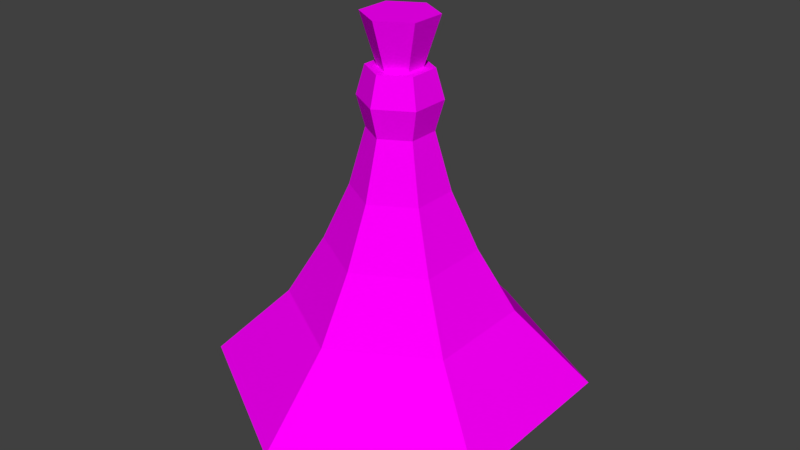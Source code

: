 # Source: pocion.blend  (saved by Blender 2.79.0; exported with 4.5.12 LTS)
import bpy
from mathutils import Matrix  # noqa: F401  (used for matrix-valued properties, if any)

bpy.ops.wm.read_factory_settings(use_empty=True)
scene = bpy.context.scene
scene.name = 'Scene'

# ---- collections
col_collection_1 = bpy.data.collections.new('Collection 1'); scene.collection.children.link(col_collection_1)

# ---- images (referenced by path relative to the original .blend; pixels are not part of the script)
import os
ASSET_DIR = os.environ.get("B2B_ASSET_DIR", "")  # directory of the original .blend (textures are referenced by path, not embedded)
HERE = os.path.dirname(os.path.abspath(__file__))  # packed textures are extracted next to this script under _unpacked/

def load_image(name, relpath, width, height, colorspace="sRGB"):
    """Load a texture the original file referenced (path relative to the .blend, or extracted next to this script)."""
    p = next((c for c in (os.path.join(HERE, relpath), os.path.join(ASSET_DIR, relpath)) if relpath and os.path.exists(c)), "")
    if p:
        img = bpy.data.images.load(p, check_existing=True)
        img.name = name
    else:  # same state as the original file: an image datablock whose file is absent (Cycles renders it pink)
        img = bpy.data.images.new(name, width, height)
        img.source = "FILE"
        img.filepath = "//" + (relpath or name)
    img.colorspace_settings.name = colorspace
    return img
img_pocion_png = load_image('pocion.png', 'pocion.png', 1024, 1024, 'sRGB')

# ---- materials (node trees are filled in below, after node groups)
mat_material_001 = bpy.data.materials.new('Material.001')
mat_material_001.alpha_threshold = 0.0
mat_material_001.roughness = 0.5

# ---- material node trees
mat_material_001.use_nodes = True; mat_material_001.node_tree.nodes.clear()
_N = mat_material_001.node_tree.nodes; _L = mat_material_001.node_tree.links
n0 = _N.new('ShaderNodeOutputMaterial'); n0.name = 'Material Output'; n0.location = (300, 300)
n1 = _N.new('ShaderNodeBsdfDiffuse'); n1.name = 'Diffuse BSDF'; n1.location = (10, 300)
n2 = _N.new('ShaderNodeTexImage'); n2.name = 'Image Texture'; n2.location = (-180, 300)
n2.width = 140
n2.image = img_pocion_png
_L.new(n1.outputs[0], n0.inputs[0])
_L.new(n2.outputs[0], n1.inputs[0])
n0.is_active_output = True

# ---- world
world_world = bpy.data.worlds.new('World'); scene.world = world_world
world_world.color = (0.05088, 0.05088, 0.05088)
world_world.use_sun_shadow = False
world_world.sun_shadow_jitter_overblur = 0.0
world_world.cycles.sampling_method = 'MANUAL'

# ---- meshes
me_cylinder = bpy.data.meshes.new('Cylinder')
me_cylinder.from_pydata([(0.0117, 1.355, -1.124), (1.167, 0.6874, -1.124), (1.167, -0.6469, -1.124), (0.0117, -0.9797, -1.469), (0.0117, -1.314, -1.124), (-0.8543, -0.4797, -1.469), (-1.144, -0.6469, -1.124), (-1.144, 0.6874, -1.124), (0.7006, 0.418, -0.591), (0.0117, 0.8157, -0.591), (0.7006, -0.3775, -0.591), (0.0117, -0.7752, -0.591), (-0.6772, -0.3775, -0.591), (-0.6772, 0.418, -0.591), (0.4702, 0.285, -0.1437), (0.0117, 0.5497, -0.1437), (0.4702, -0.2444, -0.1437), (0.0117, -0.5091, -0.1437), (-0.4468, -0.2444, -0.1437), (-0.4468, 0.285, -0.1437), (0.3081, 0.1914, 0.2756), (0.0117, 0.3626, 0.2756), (0.3081, -0.1509, 0.2756), (0.0117, -0.322, 0.2756), (-0.2847, -0.1509, 0.2756), (-0.2847, 0.1914, 0.2756), (0.2092, 0.1343, 0.6904), (0.0117, 0.2483, 0.6904), (0.2092, -0.09376, 0.6904), (0.0117, -0.2078, 0.6904), (-0.1858, -0.09376, 0.6904), (-0.1858, 0.1343, 0.6904), (0.2599, 0.1636, 0.9055), (0.0117, 0.3069, 0.9055), (0.2599, -0.123, 0.9055), (0.0117, -0.2663, 0.9055), (-0.2365, -0.123, 0.9055), (-0.2365, 0.1636, 0.9055), (0.2092, 0.1343, 1.112), (0.0117, 0.2483, 1.112), (0.2092, -0.09376, 1.112), (0.0117, -0.2078, 1.112), (-0.1858, -0.09376, 1.112), (-0.1858, 0.1343, 1.112), (0.1426, 0.09587, 1.112), (0.0117, 0.1715, 1.112), (0.1426, -0.05533, 1.112), (0.0117, -0.1309, 1.112), (-0.1192, -0.05533, 1.112), (-0.1192, 0.09587, 1.112), (0.2361, 0.1498, 1.457), (0.0117, 0.2794, 1.457), (0.2361, -0.1093, 1.457), (0.0117, -0.2389, 1.457), (-0.2127, -0.1093, 1.457), (-0.2127, 0.1498, 1.457), (0.0117, 1.02, -1.469), (0.8777, 0.5203, -1.469), (1.167, 0.6874, -1.124), (0.0117, 1.355, -1.124), (0.8777, -0.4797, -1.469), (1.167, -0.6469, -1.124), (0.0117, -0.9797, -1.469), (0.0117, -1.314, -1.124), (-0.8543, -0.4797, -1.469), (-1.144, -0.6469, -1.124), (-0.8543, 0.5203, -1.469), (-1.144, 0.6874, -1.124), (0.0117, 0.907, -1.469), (0.7796, 0.4636, -1.469), (0.7796, -0.4231, -1.469), (0.0117, -0.8665, -1.469), (-0.7562, -0.4231, -1.469), (-0.7562, 0.4636, -1.469)], [], [(3, 4, 6, 5), (0, 7, 13, 9), (4, 3, 62, 63), (7, 0, 59, 67), (13, 12, 18, 19), (6, 4, 11, 12), (2, 1, 8, 10), (7, 6, 12, 13), (1, 0, 9, 8), (4, 2, 10, 11), (15, 19, 25, 21), (11, 10, 16, 17), (8, 9, 15, 14), (9, 13, 19, 15), (12, 11, 17, 18), (10, 8, 14, 16), (25, 24, 30, 31), (18, 17, 23, 24), (16, 14, 20, 22), (19, 18, 24, 25), (17, 16, 22, 23), (14, 15, 21, 20), (27, 31, 37, 33), (23, 22, 28, 29), (20, 21, 27, 26), (21, 25, 31, 27), (24, 23, 29, 30), (22, 20, 26, 28), (37, 36, 42, 43), (30, 29, 35, 36), (28, 26, 32, 34), (31, 30, 36, 37), (29, 28, 34, 35), (26, 27, 33, 32), (39, 43, 49, 45), (35, 34, 40, 41), (32, 33, 39, 38), (33, 37, 43, 39), (36, 35, 41, 42), (34, 32, 38, 40), (49, 48, 54, 55), (42, 41, 47, 48), (40, 38, 44, 46), (43, 42, 48, 49), (41, 40, 46, 47), (38, 39, 45, 44), (50, 51, 55, 52), (47, 46, 52, 53), (44, 45, 51, 50), (45, 49, 55, 51), (48, 47, 53, 54), (46, 44, 50, 52), (2, 4, 63, 61), (3, 5, 64, 62), (0, 1, 58, 59), (5, 6, 65, 64), (6, 7, 67, 65), (1, 2, 61, 58), (56, 59, 58, 57), (57, 58, 61, 60), (60, 61, 63, 62), (64, 65, 67, 66), (66, 67, 59, 56), (66, 56, 68, 73), (68, 69, 70, 73), (62, 64, 72, 71), (57, 60, 70, 69), (64, 66, 73, 72), (56, 57, 69, 68), (60, 62, 71, 70), (52, 55, 54, 53), (73, 70, 71, 72)])
_uv = me_cylinder.uv_layers.new(name='UVMap')
_uv.uv.foreach_set('vector', [0.4782, 0.1121, 0.5095, 0.09313, 0.5095, 0.2448, 0.4782, 0.2258, 0.2598, 0.2448, 0.1349, 0.3207, 0.1349, 0.2594, 0.2093, 0.2142, 0.5095, 0.09313, 0.4782, 0.1121, 0.4782, 0.1121, 0.5095, 0.09313, 0.1349, 0.3207, 0.2598, 0.2448, 0.2598, 0.2448, 0.1349, 0.3207, 0.9591, 0.9809, 0.7896, 0.9496, 0.8333, 0.8628, 0.9461, 0.8836, 0.01006, 0.2448, 0.01006, 0.09313, 0.06048, 0.1238, 0.06048, 0.2142, 0.1349, 0.01728, 0.2598, 0.09313, 0.2093, 0.1238, 0.1349, 0.07854, 0.1349, 0.3207, 0.01006, 0.2448, 0.06048, 0.2142, 0.1349, 0.2594, 0.2598, 0.09313, 0.2598, 0.2448, 0.2093, 0.2142, 0.2093, 0.1238, 0.01006, 0.09313, 0.1349, 0.01728, 0.1349, 0.07854, 0.06048, 0.1238, 0.8355, 0.3018, 0.7766, 0.3059, 0.832, 0.2202, 0.8701, 0.2175, 0.9681, 0.9616, 0.7964, 0.9484, 0.8316, 0.8574, 0.9458, 0.8662, 0.8343, 0.5916, 0.6648, 0.5603, 0.7085, 0.4735, 0.8213, 0.4944, 0.9932, 0.4786, 0.8441, 0.5692, 0.8441, 0.5086, 0.9433, 0.4484, 0.7182, 0.4626, 0.7182, 0.2816, 0.768, 0.3118, 0.768, 0.4324, 0.7975, 0.3189, 0.9465, 0.4094, 0.8967, 0.4397, 0.7975, 0.3794, 0.9408, 0.792, 0.8679, 0.7786, 0.8949, 0.6919, 0.9435, 0.7009, 0.8333, 0.8628, 0.7745, 0.8669, 0.8299, 0.7812, 0.8679, 0.7786, 0.8316, 0.8574, 0.7734, 0.8678, 0.8203, 0.7766, 0.8579, 0.77, 0.9461, 0.8836, 0.8333, 0.8628, 0.8679, 0.7786, 0.9408, 0.792, 0.9458, 0.8662, 0.8316, 0.8574, 0.8579, 0.77, 0.9318, 0.7756, 0.9483, 0.3226, 0.8355, 0.3018, 0.8701, 0.2175, 0.943, 0.231, 0.8971, 0.1309, 0.8717, 0.1326, 0.8672, 0.08258, 0.8991, 0.08035, 0.9318, 0.7756, 0.8579, 0.77, 0.8765, 0.6809, 0.9257, 0.6846, 0.943, 0.231, 0.8701, 0.2175, 0.8971, 0.1309, 0.9457, 0.1398, 0.8701, 0.2175, 0.832, 0.2202, 0.8717, 0.1326, 0.8971, 0.1309, 0.9681, 0.788, 0.9318, 0.7756, 0.9257, 0.6846, 0.9499, 0.6929, 0.8579, 0.77, 0.8203, 0.7766, 0.8514, 0.6853, 0.8765, 0.6809, 0.958, 0.6526, 0.8969, 0.6414, 0.9105, 0.5982, 0.9591, 0.6072, 0.9499, 0.6929, 0.9257, 0.6846, 0.9355, 0.6351, 0.9658, 0.6455, 0.8765, 0.6809, 0.8514, 0.6853, 0.8422, 0.636, 0.8736, 0.6304, 0.9435, 0.7009, 0.8949, 0.6919, 0.8969, 0.6414, 0.958, 0.6526, 0.9257, 0.6846, 0.8765, 0.6809, 0.8736, 0.6304, 0.9355, 0.6351, 0.9457, 0.1398, 0.8971, 0.1309, 0.8991, 0.08035, 0.9601, 0.09162, 0.6969, 0.9565, 0.6969, 0.9046, 0.7113, 0.9133, 0.7113, 0.9477, 0.9355, 0.6351, 0.8736, 0.6304, 0.8831, 0.586, 0.9323, 0.5898, 0.9601, 0.09162, 0.8991, 0.08035, 0.9127, 0.03717, 0.9613, 0.04614, 0.8991, 0.08035, 0.8672, 0.08258, 0.8874, 0.03894, 0.9127, 0.03717, 0.9658, 0.6455, 0.9355, 0.6351, 0.9323, 0.5898, 0.9564, 0.598, 0.8736, 0.6304, 0.8422, 0.636, 0.858, 0.5904, 0.8831, 0.586, 0.1206, 0.8832, 0.1179, 0.9175, 0.04047, 0.9231, 0.04503, 0.8643, 0.7396, 0.8786, 0.7824, 0.9046, 0.768, 0.9133, 0.7396, 0.8961, 0.7824, 0.9565, 0.7396, 0.9824, 0.7396, 0.9649, 0.768, 0.9477, 0.6969, 0.9046, 0.7396, 0.8786, 0.7396, 0.8961, 0.7113, 0.9133, 0.7824, 0.9046, 0.7824, 0.9565, 0.768, 0.9477, 0.768, 0.9133, 0.7396, 0.9824, 0.6969, 0.9565, 0.7113, 0.9477, 0.7396, 0.9649, 0.1993, 0.7951, 0.1993, 0.8541, 0.1507, 0.8836, 0.1507, 0.7656, 0.165, 0.9451, 0.1323, 0.9451, 0.1206, 0.8643, 0.1766, 0.8643, 0.1467, 0.779, 0.1467, 0.8134, 0.06996, 0.8257, 0.06996, 0.7667, 0.1467, 0.8134, 0.1507, 0.8306, 0.07683, 0.8552, 0.06996, 0.8257, 0.1179, 0.9175, 0.1206, 0.935, 0.04503, 0.9531, 0.04047, 0.9231, 0.1507, 0.7618, 0.1467, 0.779, 0.06996, 0.7667, 0.07683, 0.7372, 0.1349, 0.01728, 0.01006, 0.09313, 0.01006, 0.09313, 0.1349, 0.01728, 0.4782, 0.1121, 0.4782, 0.2258, 0.4782, 0.2258, 0.4782, 0.1121, 0.2598, 0.2448, 0.2598, 0.09313, 0.2598, 0.09313, 0.2598, 0.2448, 0.4782, 0.2258, 0.5095, 0.2448, 0.5095, 0.2448, 0.4782, 0.2258, 0.01006, 0.2448, 0.1349, 0.3207, 0.1349, 0.3207, 0.01006, 0.2448, 0.2598, 0.09313, 0.1349, 0.01728, 0.1349, 0.01728, 0.2598, 0.09313, 0.3839, 0.2787, 0.3011, 0.3168, 0.3011, 0.01304, 0.3839, 0.0511, 0.291, 0.1121, 0.2598, 0.09313, 0.3846, 0.01728, 0.3846, 0.05529, 0.3839, 0.0511, 0.4666, 0.01304, 0.4666, 0.3168, 0.3839, 0.2787, 0.4666, 0.0511, 0.5494, 0.01304, 0.5494, 0.3168, 0.4666, 0.2787, 0.3846, 0.2827, 0.3846, 0.3207, 0.2598, 0.2448, 0.291, 0.2258, 0.3846, 0.2827, 0.291, 0.2258, 0.291, 0.2258, 0.3846, 0.2827, 0.291, 0.2258, 0.291, 0.1121, 0.3846, 0.05529, 0.3846, 0.2827, 0.4782, 0.1121, 0.4782, 0.2258, 0.4782, 0.2258, 0.4782, 0.1121, 0.291, 0.1121, 0.3846, 0.05529, 0.3846, 0.05529, 0.291, 0.1121, 0.4666, 0.0511, 0.4666, 0.2787, 0.4666, 0.2787, 0.4666, 0.0511, 0.3839, 0.2787, 0.3839, 0.0511, 0.3839, 0.0511, 0.3839, 0.2787, 0.3839, 0.0511, 0.3839, 0.2787, 0.3839, 0.2787, 0.3839, 0.0511, 0.1507, 0.7656, 0.1507, 0.8836, 0.1022, 0.8541, 0.1022, 0.7951, 0.3846, 0.2827, 0.3846, 0.05529, 0.4782, 0.1121, 0.4782, 0.2258])
me_cylinder.materials.append(mat_material_001)
me_cylinder.use_remesh_preserve_volume = False
me_cylinder.use_remesh_preserve_attributes = False
me_cylinder.use_mirror_vertex_groups = False
me_cylinder.update()

# ---- objects
ob_potion = bpy.data.objects.new('potion', me_cylinder)

# ---- transforms, parenting, visibility, modifiers, constraints
ob_potion.location = (0.0, 0.0, 0.0)
ob_potion.scale = (0.5455, 0.5455, 0.5455)
ob_potion.lineart.crease_threshold = 0.0

# ---- collection membership
col_collection_1.objects.link(ob_potion)

# ---- scene / render settings (as saved in the file)
scene.frame_start = 1; scene.frame_end = 250; scene.frame_set(2)
scene.render.engine = 'CYCLES'
scene.render.resolution_percentage = 50
scene.render.dither_intensity = 0.0
scene.cycles.use_denoising = False
scene.cycles.samples = 128
scene.cycles.sampling_pattern = 'TABULATED_SOBOL'
scene.cycles.use_adaptive_sampling = False
scene.cycles.use_light_tree = False
scene.cycles.blur_glossy = 0.0
scene.cycles.sample_clamp_indirect = 0.0
scene.view_settings.view_transform = 'Standard'
bpy.context.view_layer.update()

# ---- added for rendering (the .blend has no active camera and no usable light): camera, sun
cam_auto = bpy.data.cameras.new('AutoCamera')
cam_auto.lens = 50.0
cam_auto.sensor_width = 36.0
cam_auto.clip_end = 1000.0
ob_auto_camera = bpy.data.objects.new('AutoCamera', cam_auto)
scene.collection.objects.link(ob_auto_camera)
ob_auto_camera.location = (2.32063, -2.76604, 1.8483)
ob_auto_camera.rotation_euler = (1.09748, -7.21219e-08, 0.694738)
scene.camera = ob_auto_camera
light_auto_sun = bpy.data.lights.new('AutoSun', 'SUN')
light_auto_sun.energy = 3.0
light_auto_sun.angle = 0.0523599
ob_auto_sun = bpy.data.objects.new('AutoSun', light_auto_sun)
scene.collection.objects.link(ob_auto_sun)
ob_auto_sun.rotation_euler = (0.872665, 0.174533, 0.523599)
bpy.context.view_layer.update()
